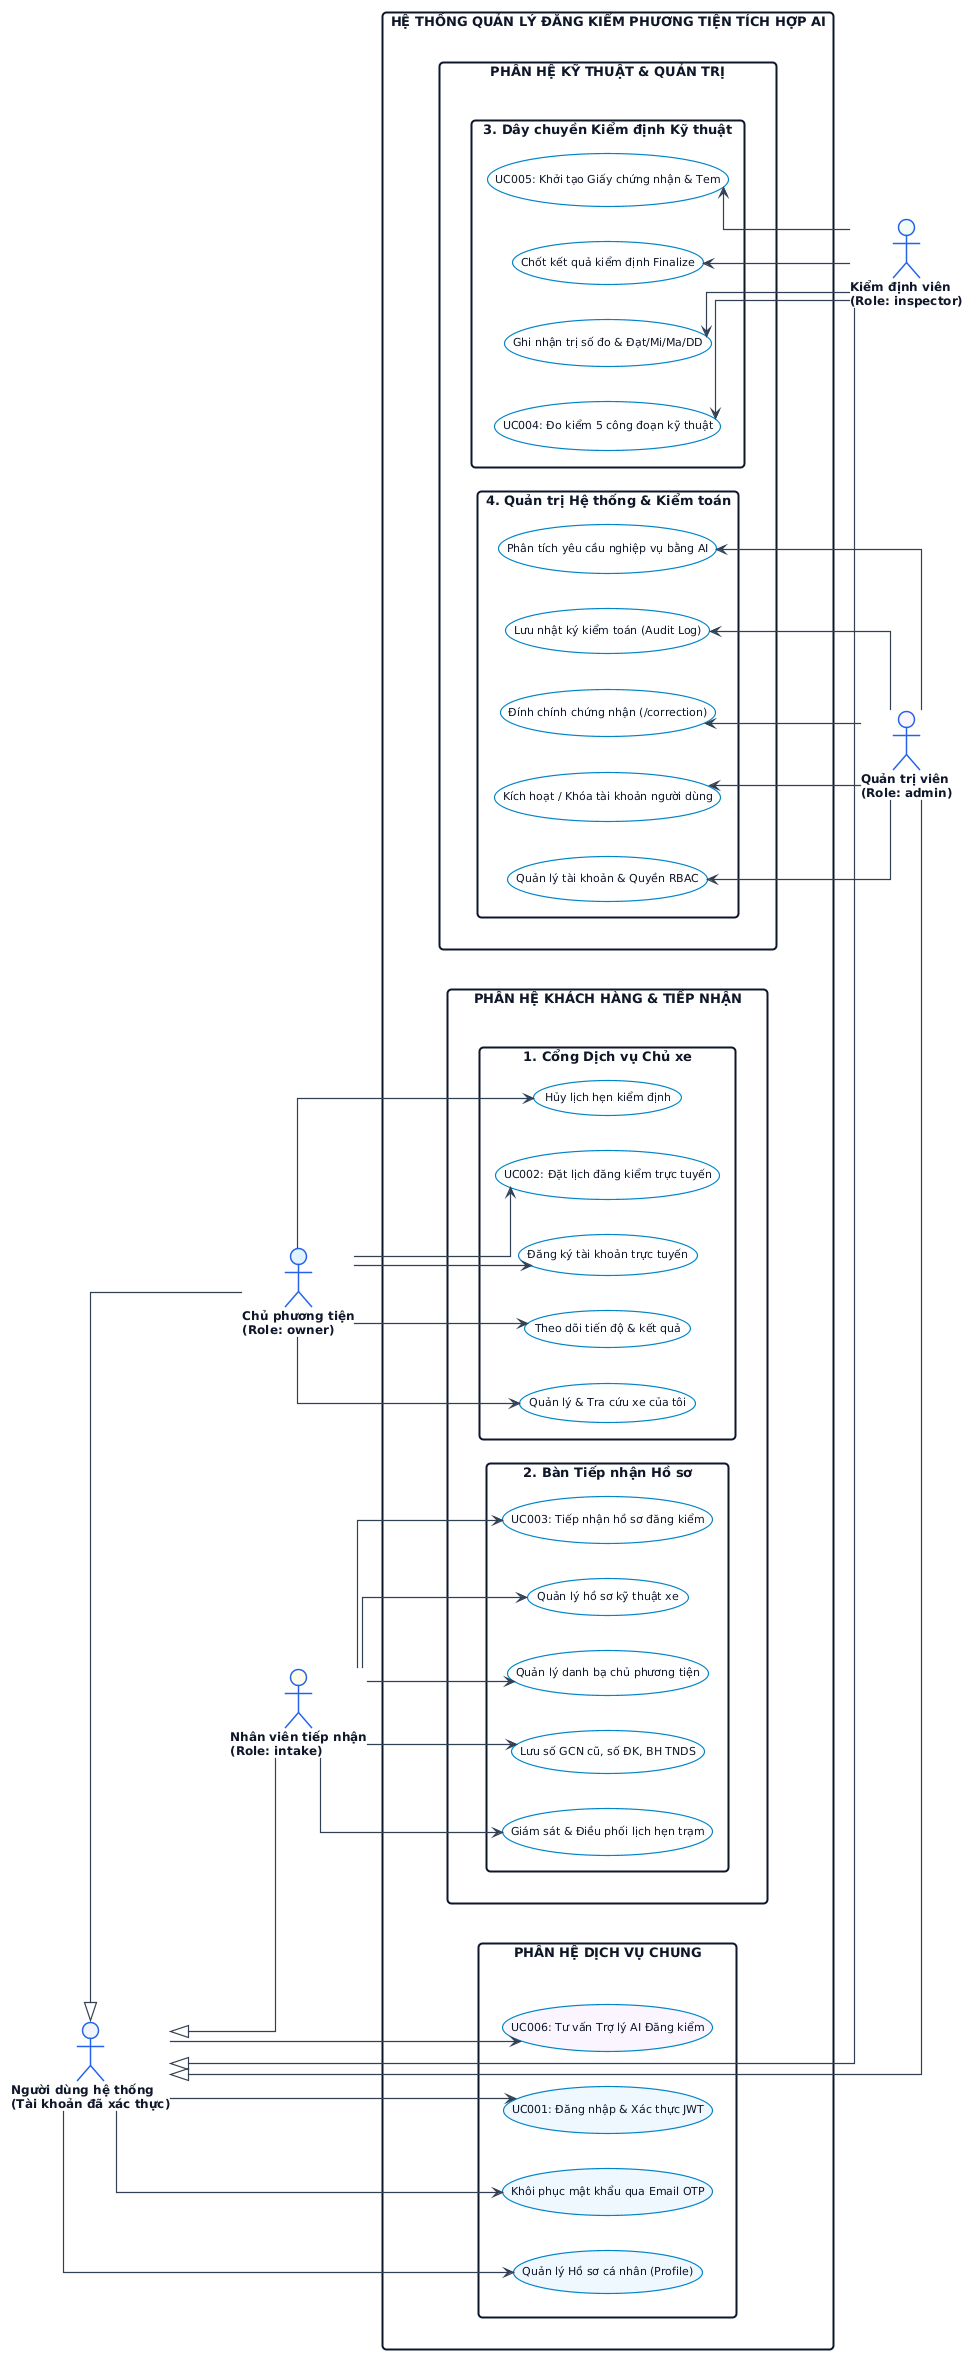

The diagram above was rendered by PlantUML. Its source (embedded in the PNG):
@startuml
!theme plain
skinparam defaultFontName "Segoe UI, Arial, sans-serif"
skinparam defaultFontSize 11
skinparam roundcorner 8
skinparam shadowing false
skinparam packageStyle rectangle
skinparam linetype ortho

skinparam actor {
    BackgroundColor #F8FAFC
    BorderColor #2563EB
    BorderThickness 1.5
    FontColor #0F172A
    FontSize 12
    FontStyle bold
}

skinparam usecase {
    BackgroundColor #FFFFFF
    BorderColor #0284C7
    BorderThickness 1.2
    FontColor #0F172A
    FontSize 11
}

skinparam package {
    BackgroundColor #F8FAFC
    BorderColor #94A3B8
    BorderThickness 1.2
    FontColor #1E293B
    FontStyle bold
    FontSize 11
}

skinparam rectangle {
    BackgroundColor #FFFFFF
    BorderColor #0F172A
    BorderThickness 2.0
    FontColor #0F172A
    FontStyle bold
    FontSize 13
}

skinparam arrow {
    Color #334155
    Thickness 1.2
}

left to right direction

' ==========================================
' TÁC NHÂN BÊN TRÁI (FRONT-OFFICE)
' ==========================================
actor "Chủ phương tiện\n(Role: owner)" as Owner #E0F2FE
actor "Nhân viên tiếp nhận\n(Role: intake)" as Intake #FEFCE8

' ==========================================
' TÁC NHÂN BÊN PHẢI (BACK-OFFICE)
' ==========================================
actor "Kiểm định viên\n(Role: inspector)" as Inspector #F0FDF4
actor "Quản trị viên\n(Role: admin)" as Admin #FAF5FF

' ==========================================
' TÁC NHÂN NGƯỜI DÙNG CHUNG (GENERALIZATION)
' ==========================================
actor "Người dùng hệ thống\n(Tài khoản đã xác thực)" as User #F1F5F9

Owner -up-|> User
Intake -up-|> User
Inspector -up-|> User
Admin -up-|> User

' ==========================================
' RANH GIỚI HỆ THỐNG
' ==========================================
rectangle "HỆ THỐNG QUẢN LÝ ĐĂNG KIỂM PHƯƠNG TIỆN TÍCH HỢP AI" as Sys {

    ' PHÂN HỆ TRÁI: DÀNH CHO CHỦ XE & TIẾP NHẬN
    package "PHÂN HỆ KHÁCH HÀNG & TIẾP NHẬN" as P_Left {
        package "1. Cổng Dịch vụ Chủ xe" as P_Owner {
            usecase "Đăng ký tài khoản trực tuyến" as UC_Reg
            usecase "UC002: Đặt lịch đăng kiểm trực tuyến" as UC_Book
            usecase "Hủy lịch hẹn kiểm định" as UC_Cancel
            usecase "Quản lý & Tra cứu xe của tôi" as UC_MyVeh
            usecase "Theo dõi tiến độ & kết quả" as UC_Track
        }

        package "2. Bàn Tiếp nhận Hồ sơ" as P_Intake {
            usecase "Quản lý danh bạ chủ phương tiện" as UC_OwnerMgmt
            usecase "Quản lý hồ sơ kỹ thuật xe" as UC_VehMgmt
            usecase "UC003: Tiếp nhận hồ sơ đăng kiểm" as UC_Intake
            usecase "Giám sát & Điều phối lịch hẹn trạm" as UC_ApptMgmt
            usecase "Lưu số GCN cũ, số ĐK, BH TNDS" as UC_DocRecord
        }
    }

    ' PHÂN HỆ GIỮA: DỊCH VỤ DÙNG CHUNG
    package "PHÂN HỆ DỊCH VỤ CHUNG" as P_Mid {
        usecase "UC001: Đăng nhập & Xác thực JWT" as UC_Auth #EFF6FF
        usecase "Khôi phục mật khẩu qua Email OTP" as UC_Forgot #EFF6FF
        usecase "Quản lý Hồ sơ cá nhân (Profile)" as UC_Prof #EFF6FF
        usecase "UC006: Tư vấn Trợ lý AI Đăng kiểm" as UC_AI #FAF5FF
    }

    ' PHÂN HỆ PHẢI: KỸ THUẬT & QUẢN TRỊ
    package "PHÂN HỆ KỸ THUẬT & QUẢN TRỊ" as P_Right {
        package "3. Dây chuyền Kiểm định Kỹ thuật" as P_Insp {
            usecase "UC004: Đo kiểm 5 công đoạn kỹ thuật" as UC_Insp
            usecase "Ghi nhận trị số đo & Đạt/Mi/Ma/DD" as UC_Items
            usecase "Chốt kết quả kiểm định Finalize" as UC_Finalize
            usecase "UC005: Khởi tạo Giấy chứng nhận & Tem" as UC_Cert
        }

        package "4. Quản trị Hệ thống & Kiểm toán" as P_Admin {
            usecase "Quản lý tài khoản & Quyền RBAC" as UC_Acc
            usecase "Kích hoạt / Khóa tài khoản người dùng" as UC_Lock
            usecase "Đính chính chứng nhận (/correction)" as UC_Corr
            usecase "Lưu nhật ký kiểm toán (Audit Log)" as UC_Audit
            usecase "Phân tích yêu cầu nghiệp vụ bằng AI" as UC_Req
        }
    }
}

' Canh lề 3 cột không giao nhau
P_Left -right[hidden]-> P_Mid
P_Mid -right[hidden]-> P_Right

' ==========================================
' ĐƯỜNG LIÊN KẾT (TẤT CẢ ĐỀU THẲNG TỪ 2 PHÍA)
' ==========================================

' Nhánh Trái: Chủ xe
Owner --> UC_Reg
Owner --> UC_Book
Owner --> UC_Cancel
Owner --> UC_MyVeh
Owner --> UC_Track

' Nhánh Trái: Tiếp nhận
Intake --> UC_OwnerMgmt
Intake --> UC_VehMgmt
Intake --> UC_Intake
Intake --> UC_ApptMgmt
Intake --> UC_DocRecord

' Nhánh Giữa: Dịch vụ chung từ User
User --> UC_Auth
User --> UC_Forgot
User --> UC_Prof
User --> UC_AI

' Nhánh Phải: Kiểm định viên (từ Phải sang)
UC_Insp <-- Inspector
UC_Items <-- Inspector
UC_Finalize <-- Inspector
UC_Cert <-- Inspector

' Nhánh Phải: Quản trị viên (từ Phải sang)
UC_Acc <-- Admin
UC_Lock <-- Admin
UC_Corr <-- Admin
UC_Audit <-- Admin
UC_Req <-- Admin

@enduml